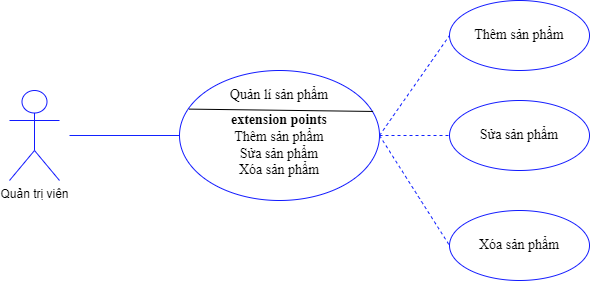

The diagram above was exported from draw.io. Its source (the exported page's mxGraphModel, read from the mxfile embedded in the PNG):
<mxGraphModel dx="782" dy="540" grid="1" gridSize="10" guides="1" tooltips="1" connect="1" arrows="1" fold="1" page="1" pageScale="1" pageWidth="850" pageHeight="1100" background="#ffffff" math="0" shadow="0">
  <root>
    <mxCell id="0" />
    <mxCell id="1" parent="0" />
    <mxCell id="_74a4Zp1Q8qXb6FY1TFk-1" value="Quản trị viên" style="shape=umlActor;verticalLabelPosition=bottom;verticalAlign=top;html=1;outlineConnect=0;strokeColor=#121AFF;" parent="1" vertex="1">
      <mxGeometry x="120" y="190" width="50" height="90" as="geometry" />
    </mxCell>
    <mxCell id="_74a4Zp1Q8qXb6FY1TFk-2" value="" style="ellipse;whiteSpace=wrap;html=1;strokeColor=#121AFF;" parent="1" vertex="1">
      <mxGeometry x="290" y="170" width="200" height="130" as="geometry" />
    </mxCell>
    <mxCell id="_74a4Zp1Q8qXb6FY1TFk-3" value="" style="endArrow=none;html=1;rounded=0;exitX=0.048;exitY=0.297;exitDx=0;exitDy=0;exitPerimeter=0;entryX=0.968;entryY=0.315;entryDx=0;entryDy=0;entryPerimeter=0;" parent="1" source="_74a4Zp1Q8qXb6FY1TFk-2" target="_74a4Zp1Q8qXb6FY1TFk-2" edge="1">
      <mxGeometry width="50" height="50" relative="1" as="geometry">
        <mxPoint x="400" y="100" as="sourcePoint" />
        <mxPoint x="450" y="50" as="targetPoint" />
      </mxGeometry>
    </mxCell>
    <mxCell id="_74a4Zp1Q8qXb6FY1TFk-4" value="&lt;font face=&quot;Times New Roman&quot; style=&quot;font-size: 14px&quot;&gt;Quản lí sản phẩm&lt;/font&gt;" style="text;html=1;strokeColor=none;fillColor=none;align=center;verticalAlign=middle;whiteSpace=wrap;rounded=0;" parent="1" vertex="1">
      <mxGeometry x="335" y="180" width="110" height="30" as="geometry" />
    </mxCell>
    <mxCell id="_74a4Zp1Q8qXb6FY1TFk-5" value="&lt;b&gt;extension points&lt;/b&gt;&lt;br&gt;Thêm sản phẩm&lt;br&gt;Sửa sản phẩm&lt;br&gt;Xóa sản phẩm" style="text;html=1;strokeColor=none;fillColor=none;align=center;verticalAlign=middle;whiteSpace=wrap;rounded=0;fontFamily=Times New Roman;fontSize=14;" parent="1" vertex="1">
      <mxGeometry x="300" y="210" width="180" height="70" as="geometry" />
    </mxCell>
    <mxCell id="_74a4Zp1Q8qXb6FY1TFk-6" value="Thêm sản phẩm" style="ellipse;whiteSpace=wrap;html=1;fontFamily=Times New Roman;fontSize=14;strokeColor=#121AFF;" parent="1" vertex="1">
      <mxGeometry x="560" y="100" width="140" height="70" as="geometry" />
    </mxCell>
    <mxCell id="_74a4Zp1Q8qXb6FY1TFk-7" value="Sửa sản phẩm&lt;span style=&quot;color: rgba(0 , 0 , 0 , 0) ; font-family: monospace ; font-size: 0px&quot;&gt;%3CmxGraphModel%3E%3Croot%3E%3CmxCell%20id%3D%220%22%2F%3E%3CmxCell%20id%3D%221%22%20parent%3D%220%22%2F%3E%3CmxCell%20id%3D%222%22%20value%3D%22Th%C3%AAm%20s%E1%BA%A3n%20ph%E1%BA%A9m%22%20style%3D%22ellipse%3BwhiteSpace%3Dwrap%3Bhtml%3D1%3BfontFamily%3DTimes%20New%20Roman%3BfontSize%3D14%3BstrokeColor%3D%23121AFF%3B%22%20vertex%3D%221%22%20parent%3D%221%22%3E%3CmxGeometry%20x%3D%22560%22%20y%3D%22100%22%20width%3D%22140%22%20height%3D%2270%22%20as%3D%22geometry%22%2F%3E%3C%2FmxCell%3E%3C%2Froot%3E%3C%2FmxGraphModel%3E&lt;/span&gt;" style="ellipse;whiteSpace=wrap;html=1;fontFamily=Times New Roman;fontSize=14;strokeColor=#121AFF;" parent="1" vertex="1">
      <mxGeometry x="560" y="200" width="140" height="70" as="geometry" />
    </mxCell>
    <mxCell id="_74a4Zp1Q8qXb6FY1TFk-8" value="Xóa sản phẩm" style="ellipse;whiteSpace=wrap;html=1;fontFamily=Times New Roman;fontSize=14;strokeColor=#121AFF;" parent="1" vertex="1">
      <mxGeometry x="560" y="310" width="140" height="70" as="geometry" />
    </mxCell>
    <mxCell id="_74a4Zp1Q8qXb6FY1TFk-9" value="" style="endArrow=none;html=1;rounded=0;fontFamily=Times New Roman;fontSize=14;exitX=0;exitY=0.5;exitDx=0;exitDy=0;strokeColor=#1222FF;" parent="1" source="_74a4Zp1Q8qXb6FY1TFk-2" edge="1">
      <mxGeometry width="50" height="50" relative="1" as="geometry">
        <mxPoint x="400" y="260" as="sourcePoint" />
        <mxPoint x="180" y="235" as="targetPoint" />
      </mxGeometry>
    </mxCell>
    <mxCell id="_74a4Zp1Q8qXb6FY1TFk-10" value="" style="endArrow=none;dashed=1;html=1;rounded=0;fontFamily=Times New Roman;fontSize=14;strokeColor=#1222FF;entryX=0;entryY=0.5;entryDx=0;entryDy=0;exitX=1;exitY=0.5;exitDx=0;exitDy=0;" parent="1" source="_74a4Zp1Q8qXb6FY1TFk-2" target="_74a4Zp1Q8qXb6FY1TFk-6" edge="1">
      <mxGeometry width="50" height="50" relative="1" as="geometry">
        <mxPoint x="400" y="260" as="sourcePoint" />
        <mxPoint x="450" y="210" as="targetPoint" />
      </mxGeometry>
    </mxCell>
    <mxCell id="_74a4Zp1Q8qXb6FY1TFk-11" value="" style="endArrow=none;dashed=1;html=1;rounded=0;fontFamily=Times New Roman;fontSize=14;strokeColor=#1222FF;entryX=0;entryY=0.5;entryDx=0;entryDy=0;exitX=1;exitY=0.5;exitDx=0;exitDy=0;" parent="1" source="_74a4Zp1Q8qXb6FY1TFk-2" target="_74a4Zp1Q8qXb6FY1TFk-7" edge="1">
      <mxGeometry width="50" height="50" relative="1" as="geometry">
        <mxPoint x="500" y="245" as="sourcePoint" />
        <mxPoint x="570" y="145" as="targetPoint" />
      </mxGeometry>
    </mxCell>
    <mxCell id="_74a4Zp1Q8qXb6FY1TFk-12" value="" style="endArrow=none;dashed=1;html=1;rounded=0;fontFamily=Times New Roman;fontSize=14;strokeColor=#1222FF;entryX=0;entryY=0.5;entryDx=0;entryDy=0;" parent="1" target="_74a4Zp1Q8qXb6FY1TFk-8" edge="1">
      <mxGeometry width="50" height="50" relative="1" as="geometry">
        <mxPoint x="490" y="235" as="sourcePoint" />
        <mxPoint x="570" y="245" as="targetPoint" />
      </mxGeometry>
    </mxCell>
  </root>
</mxGraphModel>